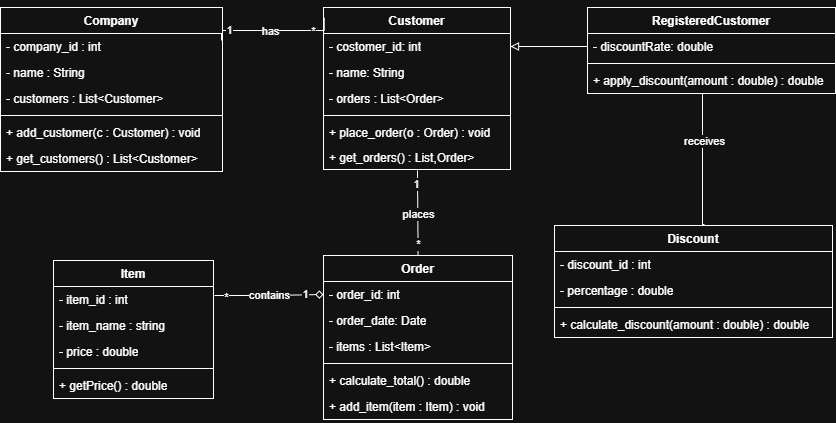

The diagram above was exported from draw.io. Its source (the exported page's mxGraphModel, read from the mxfile embedded in the PNG):
<mxGraphModel dx="790" dy="1197" grid="0" gridSize="10" guides="1" tooltips="1" connect="1" arrows="1" fold="1" page="0" pageScale="1" pageWidth="850" pageHeight="1100" math="0" shadow="0">
  <root>
    <mxCell id="0" />
    <mxCell id="1" parent="0" />
    <mxCell id="F4DM6DKrHyIn_MFQbEWc-17" edge="1" parent="1" source="g45dK_jlVMrVDjwR6zml-5" style="edgeStyle=orthogonalEdgeStyle;rounded=0;orthogonalLoop=1;jettySize=auto;html=1;exitX=1;exitY=0;exitDx=0;exitDy=0;">
      <mxGeometry relative="1" as="geometry">
        <mxPoint x="248.33333333333326" y="-204" as="targetPoint" />
      </mxGeometry>
    </mxCell>
    <mxCell id="g45dK_jlVMrVDjwR6zml-5" parent="1" style="swimlane;fontStyle=1;align=center;verticalAlign=top;childLayout=stackLayout;horizontal=1;startSize=26;horizontalStack=0;resizeParent=1;resizeParentMax=0;resizeLast=0;collapsible=1;marginBottom=0;whiteSpace=wrap;html=1;" value="Customer" vertex="1">
      <mxGeometry height="162" width="187" x="88" y="-214" as="geometry" />
    </mxCell>
    <mxCell id="g45dK_jlVMrVDjwR6zml-6" parent="g45dK_jlVMrVDjwR6zml-5" style="text;strokeColor=none;fillColor=none;align=left;verticalAlign=top;spacingLeft=4;spacingRight=4;overflow=hidden;rotatable=0;points=[[0,0.5],[1,0.5]];portConstraint=eastwest;whiteSpace=wrap;html=1;" value="- costomer_id: int" vertex="1">
      <mxGeometry height="26" width="187" y="26" as="geometry" />
    </mxCell>
    <mxCell id="g45dK_jlVMrVDjwR6zml-9" parent="g45dK_jlVMrVDjwR6zml-5" style="text;strokeColor=none;fillColor=none;align=left;verticalAlign=top;spacingLeft=4;spacingRight=4;overflow=hidden;rotatable=0;points=[[0,0.5],[1,0.5]];portConstraint=eastwest;whiteSpace=wrap;html=1;" value="- name: String" vertex="1">
      <mxGeometry height="26" width="187" y="52" as="geometry" />
    </mxCell>
    <mxCell id="myFcCdJ-D-SzjO2tX-ww-11" parent="g45dK_jlVMrVDjwR6zml-5" style="text;strokeColor=none;fillColor=none;align=left;verticalAlign=top;spacingLeft=4;spacingRight=4;overflow=hidden;rotatable=0;points=[[0,0.5],[1,0.5]];portConstraint=eastwest;whiteSpace=wrap;html=1;" value="- orders : List&amp;lt;Order&amp;gt;" vertex="1">
      <mxGeometry height="26" width="187" y="78" as="geometry" />
    </mxCell>
    <mxCell id="g45dK_jlVMrVDjwR6zml-7" parent="g45dK_jlVMrVDjwR6zml-5" style="line;strokeWidth=1;fillColor=none;align=left;verticalAlign=middle;spacingTop=-1;spacingLeft=3;spacingRight=3;rotatable=0;labelPosition=right;points=[];portConstraint=eastwest;strokeColor=inherit;" value="" vertex="1">
      <mxGeometry height="8" width="187" y="104" as="geometry" />
    </mxCell>
    <mxCell id="g45dK_jlVMrVDjwR6zml-8" parent="g45dK_jlVMrVDjwR6zml-5" style="text;strokeColor=none;fillColor=none;align=left;verticalAlign=top;spacingLeft=4;spacingRight=4;overflow=hidden;rotatable=0;points=[[0,0.5],[1,0.5]];portConstraint=eastwest;whiteSpace=wrap;html=1;" value="+ place_order(o : Order) : void" vertex="1">
      <mxGeometry height="25" width="187" y="112" as="geometry" />
    </mxCell>
    <mxCell id="myFcCdJ-D-SzjO2tX-ww-12" parent="g45dK_jlVMrVDjwR6zml-5" style="text;strokeColor=none;fillColor=none;align=left;verticalAlign=top;spacingLeft=4;spacingRight=4;overflow=hidden;rotatable=0;points=[[0,0.5],[1,0.5]];portConstraint=eastwest;whiteSpace=wrap;html=1;" value="+ get_orders() : List,Order&amp;gt;" vertex="1">
      <mxGeometry height="25" width="187" y="137" as="geometry" />
    </mxCell>
    <mxCell id="g45dK_jlVMrVDjwR6zml-14" parent="1" style="swimlane;fontStyle=1;align=center;verticalAlign=top;childLayout=stackLayout;horizontal=1;startSize=26;horizontalStack=0;resizeParent=1;resizeParentMax=0;resizeLast=0;collapsible=1;marginBottom=0;whiteSpace=wrap;html=1;" value="Order" vertex="1">
      <mxGeometry height="164" width="189" x="88" y="34" as="geometry" />
    </mxCell>
    <mxCell id="g45dK_jlVMrVDjwR6zml-15" parent="g45dK_jlVMrVDjwR6zml-14" style="text;strokeColor=none;fillColor=none;align=left;verticalAlign=top;spacingLeft=4;spacingRight=4;overflow=hidden;rotatable=0;points=[[0,0.5],[1,0.5]];portConstraint=eastwest;whiteSpace=wrap;html=1;" value="- order_id: int" vertex="1">
      <mxGeometry height="26" width="189" y="26" as="geometry" />
    </mxCell>
    <mxCell id="g45dK_jlVMrVDjwR6zml-16" parent="g45dK_jlVMrVDjwR6zml-14" style="text;strokeColor=none;fillColor=none;align=left;verticalAlign=top;spacingLeft=4;spacingRight=4;overflow=hidden;rotatable=0;points=[[0,0.5],[1,0.5]];portConstraint=eastwest;whiteSpace=wrap;html=1;" value="- order_date: Date" vertex="1">
      <mxGeometry height="26" width="189" y="52" as="geometry" />
    </mxCell>
    <mxCell id="myFcCdJ-D-SzjO2tX-ww-13" parent="g45dK_jlVMrVDjwR6zml-14" style="text;strokeColor=none;fillColor=none;align=left;verticalAlign=top;spacingLeft=4;spacingRight=4;overflow=hidden;rotatable=0;points=[[0,0.5],[1,0.5]];portConstraint=eastwest;whiteSpace=wrap;html=1;" value="- items : List&amp;lt;Item&amp;gt;" vertex="1">
      <mxGeometry height="26" width="189" y="78" as="geometry" />
    </mxCell>
    <mxCell id="g45dK_jlVMrVDjwR6zml-17" parent="g45dK_jlVMrVDjwR6zml-14" style="line;strokeWidth=1;fillColor=none;align=left;verticalAlign=middle;spacingTop=-1;spacingLeft=3;spacingRight=3;rotatable=0;labelPosition=right;points=[];portConstraint=eastwest;strokeColor=inherit;" value="" vertex="1">
      <mxGeometry height="8" width="189" y="104" as="geometry" />
    </mxCell>
    <mxCell id="g45dK_jlVMrVDjwR6zml-18" parent="g45dK_jlVMrVDjwR6zml-14" style="text;strokeColor=none;fillColor=none;align=left;verticalAlign=top;spacingLeft=4;spacingRight=4;overflow=hidden;rotatable=0;points=[[0,0.5],[1,0.5]];portConstraint=eastwest;whiteSpace=wrap;html=1;" value="+ calculate_total() : double" vertex="1">
      <mxGeometry height="26" width="189" y="112" as="geometry" />
    </mxCell>
    <mxCell id="myFcCdJ-D-SzjO2tX-ww-14" parent="g45dK_jlVMrVDjwR6zml-14" style="text;strokeColor=none;fillColor=none;align=left;verticalAlign=top;spacingLeft=4;spacingRight=4;overflow=hidden;rotatable=0;points=[[0,0.5],[1,0.5]];portConstraint=eastwest;whiteSpace=wrap;html=1;" value="+ add_item(item : Item) : void" vertex="1">
      <mxGeometry height="26" width="189" y="138" as="geometry" />
    </mxCell>
    <mxCell id="F4DM6DKrHyIn_MFQbEWc-20" edge="1" parent="1" style="edgeStyle=orthogonalEdgeStyle;rounded=0;orthogonalLoop=1;jettySize=auto;html=1;exitX=0.5;exitY=1;exitDx=0;exitDy=0;entryX=0.5;entryY=0;entryDx=0;entryDy=0;endArrow=none;endFill=0;">
      <mxGeometry relative="1" as="geometry">
        <Array as="points">
          <mxPoint x="467" y="-128" />
          <mxPoint x="467" y="3" />
        </Array>
        <mxPoint x="487" y="-128" as="sourcePoint" />
        <mxPoint x="469" y="3" as="targetPoint" />
      </mxGeometry>
    </mxCell>
    <mxCell id="F4DM6DKrHyIn_MFQbEWc-21" connectable="0" parent="F4DM6DKrHyIn_MFQbEWc-20" style="edgeLabel;html=1;align=center;verticalAlign=middle;resizable=0;points=[];" value="receives" vertex="1">
      <mxGeometry relative="1" x="-0.1174" y="1" as="geometry">
        <mxPoint as="offset" />
      </mxGeometry>
    </mxCell>
    <mxCell id="g45dK_jlVMrVDjwR6zml-10" parent="1" style="swimlane;fontStyle=1;align=center;verticalAlign=top;childLayout=stackLayout;horizontal=1;startSize=26;horizontalStack=0;resizeParent=1;resizeParentMax=0;resizeLast=0;collapsible=1;marginBottom=0;whiteSpace=wrap;html=1;" value="RegisteredCustomer" vertex="1">
      <mxGeometry height="86" width="248" x="352" y="-214" as="geometry" />
    </mxCell>
    <mxCell id="g45dK_jlVMrVDjwR6zml-11" parent="g45dK_jlVMrVDjwR6zml-10" style="text;strokeColor=none;fillColor=none;align=left;verticalAlign=top;spacingLeft=4;spacingRight=4;overflow=hidden;rotatable=0;points=[[0,0.5],[1,0.5]];portConstraint=eastwest;whiteSpace=wrap;html=1;" value="- discountRate: double" vertex="1">
      <mxGeometry height="26" width="248" y="26" as="geometry" />
    </mxCell>
    <mxCell id="g45dK_jlVMrVDjwR6zml-12" parent="g45dK_jlVMrVDjwR6zml-10" style="line;strokeWidth=1;fillColor=none;align=left;verticalAlign=middle;spacingTop=-1;spacingLeft=3;spacingRight=3;rotatable=0;labelPosition=right;points=[];portConstraint=eastwest;strokeColor=inherit;" value="" vertex="1">
      <mxGeometry height="8" width="248" y="52" as="geometry" />
    </mxCell>
    <mxCell id="g45dK_jlVMrVDjwR6zml-13" parent="g45dK_jlVMrVDjwR6zml-10" style="text;strokeColor=none;fillColor=none;align=left;verticalAlign=top;spacingLeft=4;spacingRight=4;overflow=hidden;rotatable=0;points=[[0,0.5],[1,0.5]];portConstraint=eastwest;whiteSpace=wrap;html=1;" value="+ apply_discount(amount : double) : double" vertex="1">
      <mxGeometry height="26" width="248" y="60" as="geometry" />
    </mxCell>
    <mxCell id="F4DM6DKrHyIn_MFQbEWc-1" edge="1" parent="1" style="edgeStyle=orthogonalEdgeStyle;rounded=0;orthogonalLoop=1;jettySize=auto;html=1;exitX=1;exitY=0.25;exitDx=0;exitDy=0;entryX=0.004;entryY=0.063;entryDx=0;entryDy=0;entryPerimeter=0;endArrow=none;endFill=0;" target="g45dK_jlVMrVDjwR6zml-5">
      <mxGeometry relative="1" as="geometry">
        <Array as="points">
          <mxPoint x="89" y="-191" />
        </Array>
        <mxPoint x="-14" y="-181" as="sourcePoint" />
      </mxGeometry>
    </mxCell>
    <mxCell id="F4DM6DKrHyIn_MFQbEWc-2" connectable="0" parent="F4DM6DKrHyIn_MFQbEWc-1" style="edgeLabel;html=1;align=center;verticalAlign=middle;resizable=0;points=[];" value="1" vertex="1">
      <mxGeometry relative="1" x="-0.7236" y="1" as="geometry">
        <mxPoint as="offset" />
      </mxGeometry>
    </mxCell>
    <mxCell id="F4DM6DKrHyIn_MFQbEWc-5" connectable="0" parent="F4DM6DKrHyIn_MFQbEWc-1" style="edgeLabel;html=1;align=center;verticalAlign=middle;resizable=0;points=[];" value="*" vertex="1">
      <mxGeometry relative="1" x="0.6215" as="geometry">
        <mxPoint as="offset" />
      </mxGeometry>
    </mxCell>
    <mxCell id="F4DM6DKrHyIn_MFQbEWc-6" connectable="0" parent="F4DM6DKrHyIn_MFQbEWc-1" style="edgeLabel;html=1;align=center;verticalAlign=middle;resizable=0;points=[];" value="has" vertex="1">
      <mxGeometry relative="1" x="-0.0603" as="geometry">
        <mxPoint as="offset" />
      </mxGeometry>
    </mxCell>
    <mxCell id="F4DM6DKrHyIn_MFQbEWc-9" edge="1" parent="1" source="g45dK_jlVMrVDjwR6zml-14" style="edgeStyle=orthogonalEdgeStyle;rounded=0;orthogonalLoop=1;jettySize=auto;html=1;exitX=0.5;exitY=0;exitDx=0;exitDy=0;endArrow=none;endFill=0;">
      <mxGeometry relative="1" as="geometry">
        <Array as="points">
          <mxPoint x="183" y="31" />
        </Array>
        <mxPoint x="196.92" y="31.25" as="sourcePoint" />
        <mxPoint x="182" y="-51" as="targetPoint" />
      </mxGeometry>
    </mxCell>
    <mxCell id="F4DM6DKrHyIn_MFQbEWc-10" connectable="0" parent="F4DM6DKrHyIn_MFQbEWc-9" style="edgeLabel;html=1;align=center;verticalAlign=middle;resizable=0;points=[];" value="1" vertex="1">
      <mxGeometry relative="1" x="0.6757" y="2" as="geometry">
        <mxPoint as="offset" />
      </mxGeometry>
    </mxCell>
    <mxCell id="F4DM6DKrHyIn_MFQbEWc-11" connectable="0" parent="F4DM6DKrHyIn_MFQbEWc-9" style="edgeLabel;html=1;align=center;verticalAlign=middle;resizable=0;points=[];" value="*" vertex="1">
      <mxGeometry relative="1" x="-0.7162" as="geometry">
        <mxPoint as="offset" />
      </mxGeometry>
    </mxCell>
    <mxCell id="F4DM6DKrHyIn_MFQbEWc-12" connectable="0" parent="F4DM6DKrHyIn_MFQbEWc-9" style="edgeLabel;html=1;align=center;verticalAlign=middle;resizable=0;points=[];" value="places" vertex="1">
      <mxGeometry relative="1" x="0.0045" as="geometry">
        <mxPoint y="1" as="offset" />
      </mxGeometry>
    </mxCell>
    <mxCell id="F4DM6DKrHyIn_MFQbEWc-13" edge="1" parent="1" style="edgeStyle=orthogonalEdgeStyle;rounded=0;orthogonalLoop=1;jettySize=auto;html=1;exitX=1;exitY=0.5;exitDx=0;exitDy=0;entryX=0;entryY=0.5;entryDx=0;entryDy=0;endArrow=diamond;endFill=0;" target="g45dK_jlVMrVDjwR6zml-15">
      <mxGeometry relative="1" as="geometry">
        <mxPoint x="-21" y="74" as="sourcePoint" />
      </mxGeometry>
    </mxCell>
    <mxCell id="F4DM6DKrHyIn_MFQbEWc-14" connectable="0" parent="F4DM6DKrHyIn_MFQbEWc-13" style="edgeLabel;html=1;align=center;verticalAlign=middle;resizable=0;points=[];" value="1" vertex="1">
      <mxGeometry relative="1" x="0.6719" y="1" as="geometry">
        <mxPoint as="offset" />
      </mxGeometry>
    </mxCell>
    <mxCell id="F4DM6DKrHyIn_MFQbEWc-15" connectable="0" parent="F4DM6DKrHyIn_MFQbEWc-13" style="edgeLabel;html=1;align=center;verticalAlign=middle;resizable=0;points=[];" value="*" vertex="1">
      <mxGeometry relative="1" x="-0.7922" y="-1" as="geometry">
        <mxPoint as="offset" />
      </mxGeometry>
    </mxCell>
    <mxCell id="F4DM6DKrHyIn_MFQbEWc-16" connectable="0" parent="F4DM6DKrHyIn_MFQbEWc-13" style="edgeLabel;html=1;align=center;verticalAlign=middle;resizable=0;points=[];" value="contains" vertex="1">
      <mxGeometry relative="1" x="0.0314" y="1" as="geometry">
        <mxPoint x="-2" y="1" as="offset" />
      </mxGeometry>
    </mxCell>
    <mxCell id="F4DM6DKrHyIn_MFQbEWc-18" edge="1" parent="1" source="g45dK_jlVMrVDjwR6zml-11" style="edgeStyle=orthogonalEdgeStyle;rounded=0;orthogonalLoop=1;jettySize=auto;html=1;exitX=0;exitY=0.5;exitDx=0;exitDy=0;entryX=1;entryY=0.5;entryDx=0;entryDy=0;endArrow=block;endFill=0;" target="g45dK_jlVMrVDjwR6zml-6">
      <mxGeometry relative="1" as="geometry" />
    </mxCell>
    <mxCell id="myFcCdJ-D-SzjO2tX-ww-3" parent="1" style="swimlane;fontStyle=1;align=center;verticalAlign=top;childLayout=stackLayout;horizontal=1;startSize=26;horizontalStack=0;resizeParent=1;resizeParentMax=0;resizeLast=0;collapsible=1;marginBottom=0;whiteSpace=wrap;html=1;" value="Company" vertex="1">
      <mxGeometry height="164" width="222" x="-235" y="-214" as="geometry" />
    </mxCell>
    <mxCell id="myFcCdJ-D-SzjO2tX-ww-4" parent="myFcCdJ-D-SzjO2tX-ww-3" style="text;strokeColor=none;fillColor=none;align=left;verticalAlign=top;spacingLeft=4;spacingRight=4;overflow=hidden;rotatable=0;points=[[0,0.5],[1,0.5]];portConstraint=eastwest;whiteSpace=wrap;html=1;" value="- company_id : int" vertex="1">
      <mxGeometry height="26" width="222" y="26" as="geometry" />
    </mxCell>
    <mxCell id="myFcCdJ-D-SzjO2tX-ww-8" parent="myFcCdJ-D-SzjO2tX-ww-3" style="text;strokeColor=none;fillColor=none;align=left;verticalAlign=top;spacingLeft=4;spacingRight=4;overflow=hidden;rotatable=0;points=[[0,0.5],[1,0.5]];portConstraint=eastwest;whiteSpace=wrap;html=1;" value="- name : String" vertex="1">
      <mxGeometry height="26" width="222" y="52" as="geometry" />
    </mxCell>
    <mxCell id="myFcCdJ-D-SzjO2tX-ww-9" parent="myFcCdJ-D-SzjO2tX-ww-3" style="text;strokeColor=none;fillColor=none;align=left;verticalAlign=top;spacingLeft=4;spacingRight=4;overflow=hidden;rotatable=0;points=[[0,0.5],[1,0.5]];portConstraint=eastwest;whiteSpace=wrap;html=1;" value="- customers : List&amp;lt;Customer&amp;gt;" vertex="1">
      <mxGeometry height="26" width="222" y="78" as="geometry" />
    </mxCell>
    <mxCell id="myFcCdJ-D-SzjO2tX-ww-5" parent="myFcCdJ-D-SzjO2tX-ww-3" style="line;strokeWidth=1;fillColor=none;align=left;verticalAlign=middle;spacingTop=-1;spacingLeft=3;spacingRight=3;rotatable=0;labelPosition=right;points=[];portConstraint=eastwest;strokeColor=inherit;" value="" vertex="1">
      <mxGeometry height="8" width="222" y="104" as="geometry" />
    </mxCell>
    <mxCell id="myFcCdJ-D-SzjO2tX-ww-6" parent="myFcCdJ-D-SzjO2tX-ww-3" style="text;strokeColor=none;fillColor=none;align=left;verticalAlign=top;spacingLeft=4;spacingRight=4;overflow=hidden;rotatable=0;points=[[0,0.5],[1,0.5]];portConstraint=eastwest;whiteSpace=wrap;html=1;" value="+ add_customer(c : Customer) : void" vertex="1">
      <mxGeometry height="26" width="222" y="112" as="geometry" />
    </mxCell>
    <mxCell id="myFcCdJ-D-SzjO2tX-ww-10" parent="myFcCdJ-D-SzjO2tX-ww-3" style="text;strokeColor=none;fillColor=none;align=left;verticalAlign=top;spacingLeft=4;spacingRight=4;overflow=hidden;rotatable=0;points=[[0,0.5],[1,0.5]];portConstraint=eastwest;whiteSpace=wrap;html=1;" value="+ get_customers() : List&amp;lt;Customer&amp;gt;" vertex="1">
      <mxGeometry height="26" width="222" y="138" as="geometry" />
    </mxCell>
    <mxCell id="myFcCdJ-D-SzjO2tX-ww-15" parent="1" style="swimlane;fontStyle=1;align=center;verticalAlign=top;childLayout=stackLayout;horizontal=1;startSize=26;horizontalStack=0;resizeParent=1;resizeParentMax=0;resizeLast=0;collapsible=1;marginBottom=0;whiteSpace=wrap;html=1;" value="Item" vertex="1">
      <mxGeometry height="138" width="160" x="-182" y="39" as="geometry" />
    </mxCell>
    <mxCell id="myFcCdJ-D-SzjO2tX-ww-16" parent="myFcCdJ-D-SzjO2tX-ww-15" style="text;strokeColor=none;fillColor=none;align=left;verticalAlign=top;spacingLeft=4;spacingRight=4;overflow=hidden;rotatable=0;points=[[0,0.5],[1,0.5]];portConstraint=eastwest;whiteSpace=wrap;html=1;" value="- item_id : int" vertex="1">
      <mxGeometry height="26" width="160" y="26" as="geometry" />
    </mxCell>
    <mxCell id="myFcCdJ-D-SzjO2tX-ww-19" parent="myFcCdJ-D-SzjO2tX-ww-15" style="text;strokeColor=none;fillColor=none;align=left;verticalAlign=top;spacingLeft=4;spacingRight=4;overflow=hidden;rotatable=0;points=[[0,0.5],[1,0.5]];portConstraint=eastwest;whiteSpace=wrap;html=1;" value="- item_name : string" vertex="1">
      <mxGeometry height="26" width="160" y="52" as="geometry" />
    </mxCell>
    <mxCell id="myFcCdJ-D-SzjO2tX-ww-20" parent="myFcCdJ-D-SzjO2tX-ww-15" style="text;strokeColor=none;fillColor=none;align=left;verticalAlign=top;spacingLeft=4;spacingRight=4;overflow=hidden;rotatable=0;points=[[0,0.5],[1,0.5]];portConstraint=eastwest;whiteSpace=wrap;html=1;" value="- price : double" vertex="1">
      <mxGeometry height="26" width="160" y="78" as="geometry" />
    </mxCell>
    <mxCell id="myFcCdJ-D-SzjO2tX-ww-17" parent="myFcCdJ-D-SzjO2tX-ww-15" style="line;strokeWidth=1;fillColor=none;align=left;verticalAlign=middle;spacingTop=-1;spacingLeft=3;spacingRight=3;rotatable=0;labelPosition=right;points=[];portConstraint=eastwest;strokeColor=inherit;" value="" vertex="1">
      <mxGeometry height="8" width="160" y="104" as="geometry" />
    </mxCell>
    <mxCell id="myFcCdJ-D-SzjO2tX-ww-18" parent="myFcCdJ-D-SzjO2tX-ww-15" style="text;strokeColor=none;fillColor=none;align=left;verticalAlign=top;spacingLeft=4;spacingRight=4;overflow=hidden;rotatable=0;points=[[0,0.5],[1,0.5]];portConstraint=eastwest;whiteSpace=wrap;html=1;" value="+ getPrice() : double" vertex="1">
      <mxGeometry height="26" width="160" y="112" as="geometry" />
    </mxCell>
    <mxCell id="myFcCdJ-D-SzjO2tX-ww-21" parent="1" style="swimlane;fontStyle=1;align=center;verticalAlign=top;childLayout=stackLayout;horizontal=1;startSize=26;horizontalStack=0;resizeParent=1;resizeParentMax=0;resizeLast=0;collapsible=1;marginBottom=0;whiteSpace=wrap;html=1;" value="Discount" vertex="1">
      <mxGeometry height="112" width="278" x="319" y="4" as="geometry" />
    </mxCell>
    <mxCell id="myFcCdJ-D-SzjO2tX-ww-22" parent="myFcCdJ-D-SzjO2tX-ww-21" style="text;strokeColor=none;fillColor=none;align=left;verticalAlign=top;spacingLeft=4;spacingRight=4;overflow=hidden;rotatable=0;points=[[0,0.5],[1,0.5]];portConstraint=eastwest;whiteSpace=wrap;html=1;" value="- discount_id : int" vertex="1">
      <mxGeometry height="26" width="278" y="26" as="geometry" />
    </mxCell>
    <mxCell id="myFcCdJ-D-SzjO2tX-ww-25" parent="myFcCdJ-D-SzjO2tX-ww-21" style="text;strokeColor=none;fillColor=none;align=left;verticalAlign=top;spacingLeft=4;spacingRight=4;overflow=hidden;rotatable=0;points=[[0,0.5],[1,0.5]];portConstraint=eastwest;whiteSpace=wrap;html=1;" value="- percentage : double" vertex="1">
      <mxGeometry height="26" width="278" y="52" as="geometry" />
    </mxCell>
    <mxCell id="myFcCdJ-D-SzjO2tX-ww-23" parent="myFcCdJ-D-SzjO2tX-ww-21" style="line;strokeWidth=1;fillColor=none;align=left;verticalAlign=middle;spacingTop=-1;spacingLeft=3;spacingRight=3;rotatable=0;labelPosition=right;points=[];portConstraint=eastwest;strokeColor=inherit;" value="" vertex="1">
      <mxGeometry height="8" width="278" y="78" as="geometry" />
    </mxCell>
    <mxCell id="myFcCdJ-D-SzjO2tX-ww-24" parent="myFcCdJ-D-SzjO2tX-ww-21" style="text;strokeColor=none;fillColor=none;align=left;verticalAlign=top;spacingLeft=4;spacingRight=4;overflow=hidden;rotatable=0;points=[[0,0.5],[1,0.5]];portConstraint=eastwest;whiteSpace=wrap;html=1;" value="+ calculate_discount(amount : double) : double" vertex="1">
      <mxGeometry height="26" width="278" y="86" as="geometry" />
    </mxCell>
  </root>
</mxGraphModel>